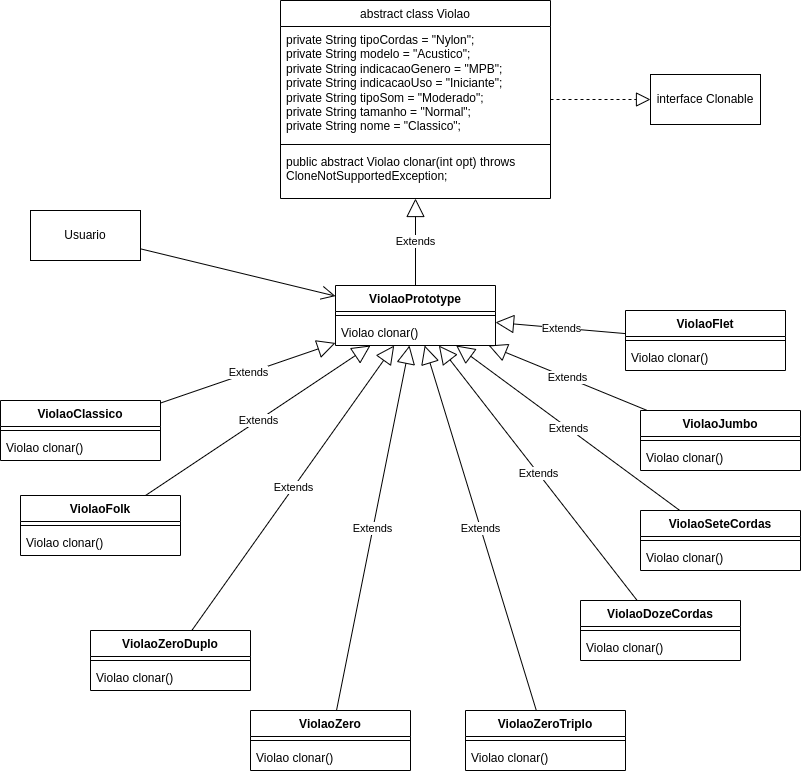

The diagram above was exported from draw.io. Its source (the exported page's mxGraphModel, read from the mxfile embedded in the PNG):
<mxGraphModel dx="1235" dy="701" grid="1" gridSize="10" guides="1" tooltips="1" connect="1" arrows="1" fold="1" page="1" pageScale="1" pageWidth="827" pageHeight="1169" math="0" shadow="0">
  <root>
    <mxCell id="0" />
    <mxCell id="1" parent="0" />
    <mxCell id="imCKrCjn3RnMbS46N4_Z-1" value="Usuario" style="html=1;whiteSpace=wrap;" vertex="1" parent="1">
      <mxGeometry x="40" y="240" width="110" height="50" as="geometry" />
    </mxCell>
    <mxCell id="imCKrCjn3RnMbS46N4_Z-2" value="" style="endArrow=open;endFill=1;endSize=12;html=1;rounded=0;" edge="1" parent="1" source="imCKrCjn3RnMbS46N4_Z-1" target="imCKrCjn3RnMbS46N4_Z-24">
      <mxGeometry width="160" relative="1" as="geometry">
        <mxPoint x="360" y="520" as="sourcePoint" />
        <mxPoint x="390" y="336.96428571428567" as="targetPoint" />
      </mxGeometry>
    </mxCell>
    <mxCell id="imCKrCjn3RnMbS46N4_Z-5" value="interface Clonable" style="html=1;whiteSpace=wrap;" vertex="1" parent="1">
      <mxGeometry x="660" y="104" width="110" height="50" as="geometry" />
    </mxCell>
    <mxCell id="imCKrCjn3RnMbS46N4_Z-11" value="&lt;span style=&quot;font-weight: 400;&quot;&gt;abstract class Violao&lt;/span&gt;" style="swimlane;fontStyle=1;align=center;verticalAlign=top;childLayout=stackLayout;horizontal=1;startSize=26;horizontalStack=0;resizeParent=1;resizeParentMax=0;resizeLast=0;collapsible=1;marginBottom=0;whiteSpace=wrap;html=1;" vertex="1" parent="1">
      <mxGeometry x="290" y="30" width="270" height="198" as="geometry" />
    </mxCell>
    <mxCell id="imCKrCjn3RnMbS46N4_Z-12" value="private String tipoCordas = &quot;Nylon&quot;;&lt;br&gt;private String modelo = &quot;Acustico&quot;;&lt;br&gt;private String indicacaoGenero = &quot;MPB&quot;;&lt;br&gt;private String indicacaoUso = &quot;Iniciante&quot;;&lt;br&gt;private String tipoSom = &quot;Moderado&quot;;&lt;br&gt;private String tamanho = &quot;Normal&quot;;&lt;br&gt;private String nome = &quot;Classico&quot;;" style="text;strokeColor=none;fillColor=none;align=left;verticalAlign=top;spacingLeft=4;spacingRight=4;overflow=hidden;rotatable=0;points=[[0,0.5],[1,0.5]];portConstraint=eastwest;whiteSpace=wrap;html=1;" vertex="1" parent="imCKrCjn3RnMbS46N4_Z-11">
      <mxGeometry y="26" width="270" height="114" as="geometry" />
    </mxCell>
    <mxCell id="imCKrCjn3RnMbS46N4_Z-13" value="" style="line;strokeWidth=1;fillColor=none;align=left;verticalAlign=middle;spacingTop=-1;spacingLeft=3;spacingRight=3;rotatable=0;labelPosition=right;points=[];portConstraint=eastwest;strokeColor=inherit;" vertex="1" parent="imCKrCjn3RnMbS46N4_Z-11">
      <mxGeometry y="140" width="270" height="8" as="geometry" />
    </mxCell>
    <mxCell id="imCKrCjn3RnMbS46N4_Z-14" value="public abstract Violao clonar(int opt) throws CloneNotSupportedException;" style="text;strokeColor=none;fillColor=none;align=left;verticalAlign=top;spacingLeft=4;spacingRight=4;overflow=hidden;rotatable=0;points=[[0,0.5],[1,0.5]];portConstraint=eastwest;whiteSpace=wrap;html=1;" vertex="1" parent="imCKrCjn3RnMbS46N4_Z-11">
      <mxGeometry y="148" width="270" height="50" as="geometry" />
    </mxCell>
    <mxCell id="imCKrCjn3RnMbS46N4_Z-18" value="Extends" style="endArrow=block;endSize=16;endFill=0;html=1;rounded=0;" edge="1" parent="1" source="imCKrCjn3RnMbS46N4_Z-24" target="imCKrCjn3RnMbS46N4_Z-11">
      <mxGeometry width="160" relative="1" as="geometry">
        <mxPoint x="442.5728155339807" y="310" as="sourcePoint" />
        <mxPoint x="410" y="300" as="targetPoint" />
      </mxGeometry>
    </mxCell>
    <mxCell id="imCKrCjn3RnMbS46N4_Z-19" value="" style="endArrow=block;dashed=1;endFill=0;endSize=12;html=1;rounded=0;" edge="1" parent="1" source="imCKrCjn3RnMbS46N4_Z-11" target="imCKrCjn3RnMbS46N4_Z-5">
      <mxGeometry width="160" relative="1" as="geometry">
        <mxPoint x="390" y="200" as="sourcePoint" />
        <mxPoint x="550" y="200" as="targetPoint" />
      </mxGeometry>
    </mxCell>
    <mxCell id="imCKrCjn3RnMbS46N4_Z-24" value="ViolaoPrototype" style="swimlane;fontStyle=1;align=center;verticalAlign=top;childLayout=stackLayout;horizontal=1;startSize=26;horizontalStack=0;resizeParent=1;resizeParentMax=0;resizeLast=0;collapsible=1;marginBottom=0;whiteSpace=wrap;html=1;" vertex="1" parent="1">
      <mxGeometry x="345" y="315" width="160" height="60" as="geometry" />
    </mxCell>
    <mxCell id="imCKrCjn3RnMbS46N4_Z-26" value="" style="line;strokeWidth=1;fillColor=none;align=left;verticalAlign=middle;spacingTop=-1;spacingLeft=3;spacingRight=3;rotatable=0;labelPosition=right;points=[];portConstraint=eastwest;strokeColor=inherit;" vertex="1" parent="imCKrCjn3RnMbS46N4_Z-24">
      <mxGeometry y="26" width="160" height="8" as="geometry" />
    </mxCell>
    <mxCell id="imCKrCjn3RnMbS46N4_Z-27" value="Violao clonar()" style="text;strokeColor=none;fillColor=none;align=left;verticalAlign=top;spacingLeft=4;spacingRight=4;overflow=hidden;rotatable=0;points=[[0,0.5],[1,0.5]];portConstraint=eastwest;whiteSpace=wrap;html=1;" vertex="1" parent="imCKrCjn3RnMbS46N4_Z-24">
      <mxGeometry y="34" width="160" height="26" as="geometry" />
    </mxCell>
    <mxCell id="imCKrCjn3RnMbS46N4_Z-28" value="ViolaoClassico" style="swimlane;fontStyle=1;align=center;verticalAlign=top;childLayout=stackLayout;horizontal=1;startSize=26;horizontalStack=0;resizeParent=1;resizeParentMax=0;resizeLast=0;collapsible=1;marginBottom=0;whiteSpace=wrap;html=1;" vertex="1" parent="1">
      <mxGeometry x="10" y="430" width="160" height="60" as="geometry" />
    </mxCell>
    <mxCell id="imCKrCjn3RnMbS46N4_Z-29" value="" style="line;strokeWidth=1;fillColor=none;align=left;verticalAlign=middle;spacingTop=-1;spacingLeft=3;spacingRight=3;rotatable=0;labelPosition=right;points=[];portConstraint=eastwest;strokeColor=inherit;" vertex="1" parent="imCKrCjn3RnMbS46N4_Z-28">
      <mxGeometry y="26" width="160" height="8" as="geometry" />
    </mxCell>
    <mxCell id="imCKrCjn3RnMbS46N4_Z-30" value="Violao clonar()" style="text;strokeColor=none;fillColor=none;align=left;verticalAlign=top;spacingLeft=4;spacingRight=4;overflow=hidden;rotatable=0;points=[[0,0.5],[1,0.5]];portConstraint=eastwest;whiteSpace=wrap;html=1;" vertex="1" parent="imCKrCjn3RnMbS46N4_Z-28">
      <mxGeometry y="34" width="160" height="26" as="geometry" />
    </mxCell>
    <mxCell id="imCKrCjn3RnMbS46N4_Z-31" value="ViolaoFlet" style="swimlane;fontStyle=1;align=center;verticalAlign=top;childLayout=stackLayout;horizontal=1;startSize=26;horizontalStack=0;resizeParent=1;resizeParentMax=0;resizeLast=0;collapsible=1;marginBottom=0;whiteSpace=wrap;html=1;" vertex="1" parent="1">
      <mxGeometry x="635" y="340" width="160" height="60" as="geometry" />
    </mxCell>
    <mxCell id="imCKrCjn3RnMbS46N4_Z-32" value="" style="line;strokeWidth=1;fillColor=none;align=left;verticalAlign=middle;spacingTop=-1;spacingLeft=3;spacingRight=3;rotatable=0;labelPosition=right;points=[];portConstraint=eastwest;strokeColor=inherit;" vertex="1" parent="imCKrCjn3RnMbS46N4_Z-31">
      <mxGeometry y="26" width="160" height="8" as="geometry" />
    </mxCell>
    <mxCell id="imCKrCjn3RnMbS46N4_Z-33" value="Violao clonar()" style="text;strokeColor=none;fillColor=none;align=left;verticalAlign=top;spacingLeft=4;spacingRight=4;overflow=hidden;rotatable=0;points=[[0,0.5],[1,0.5]];portConstraint=eastwest;whiteSpace=wrap;html=1;" vertex="1" parent="imCKrCjn3RnMbS46N4_Z-31">
      <mxGeometry y="34" width="160" height="26" as="geometry" />
    </mxCell>
    <mxCell id="imCKrCjn3RnMbS46N4_Z-34" value="ViolaoJumbo" style="swimlane;fontStyle=1;align=center;verticalAlign=top;childLayout=stackLayout;horizontal=1;startSize=26;horizontalStack=0;resizeParent=1;resizeParentMax=0;resizeLast=0;collapsible=1;marginBottom=0;whiteSpace=wrap;html=1;" vertex="1" parent="1">
      <mxGeometry x="650" y="440" width="160" height="60" as="geometry" />
    </mxCell>
    <mxCell id="imCKrCjn3RnMbS46N4_Z-35" value="" style="line;strokeWidth=1;fillColor=none;align=left;verticalAlign=middle;spacingTop=-1;spacingLeft=3;spacingRight=3;rotatable=0;labelPosition=right;points=[];portConstraint=eastwest;strokeColor=inherit;" vertex="1" parent="imCKrCjn3RnMbS46N4_Z-34">
      <mxGeometry y="26" width="160" height="8" as="geometry" />
    </mxCell>
    <mxCell id="imCKrCjn3RnMbS46N4_Z-36" value="Violao clonar()" style="text;strokeColor=none;fillColor=none;align=left;verticalAlign=top;spacingLeft=4;spacingRight=4;overflow=hidden;rotatable=0;points=[[0,0.5],[1,0.5]];portConstraint=eastwest;whiteSpace=wrap;html=1;" vertex="1" parent="imCKrCjn3RnMbS46N4_Z-34">
      <mxGeometry y="34" width="160" height="26" as="geometry" />
    </mxCell>
    <mxCell id="imCKrCjn3RnMbS46N4_Z-37" value="ViolaoFolk" style="swimlane;fontStyle=1;align=center;verticalAlign=top;childLayout=stackLayout;horizontal=1;startSize=26;horizontalStack=0;resizeParent=1;resizeParentMax=0;resizeLast=0;collapsible=1;marginBottom=0;whiteSpace=wrap;html=1;" vertex="1" parent="1">
      <mxGeometry x="30" y="525" width="160" height="60" as="geometry" />
    </mxCell>
    <mxCell id="imCKrCjn3RnMbS46N4_Z-38" value="" style="line;strokeWidth=1;fillColor=none;align=left;verticalAlign=middle;spacingTop=-1;spacingLeft=3;spacingRight=3;rotatable=0;labelPosition=right;points=[];portConstraint=eastwest;strokeColor=inherit;" vertex="1" parent="imCKrCjn3RnMbS46N4_Z-37">
      <mxGeometry y="26" width="160" height="8" as="geometry" />
    </mxCell>
    <mxCell id="imCKrCjn3RnMbS46N4_Z-39" value="Violao clonar()" style="text;strokeColor=none;fillColor=none;align=left;verticalAlign=top;spacingLeft=4;spacingRight=4;overflow=hidden;rotatable=0;points=[[0,0.5],[1,0.5]];portConstraint=eastwest;whiteSpace=wrap;html=1;" vertex="1" parent="imCKrCjn3RnMbS46N4_Z-37">
      <mxGeometry y="34" width="160" height="26" as="geometry" />
    </mxCell>
    <mxCell id="imCKrCjn3RnMbS46N4_Z-40" value="ViolaoZero" style="swimlane;fontStyle=1;align=center;verticalAlign=top;childLayout=stackLayout;horizontal=1;startSize=26;horizontalStack=0;resizeParent=1;resizeParentMax=0;resizeLast=0;collapsible=1;marginBottom=0;whiteSpace=wrap;html=1;" vertex="1" parent="1">
      <mxGeometry x="260" y="740" width="160" height="60" as="geometry" />
    </mxCell>
    <mxCell id="imCKrCjn3RnMbS46N4_Z-41" value="" style="line;strokeWidth=1;fillColor=none;align=left;verticalAlign=middle;spacingTop=-1;spacingLeft=3;spacingRight=3;rotatable=0;labelPosition=right;points=[];portConstraint=eastwest;strokeColor=inherit;" vertex="1" parent="imCKrCjn3RnMbS46N4_Z-40">
      <mxGeometry y="26" width="160" height="8" as="geometry" />
    </mxCell>
    <mxCell id="imCKrCjn3RnMbS46N4_Z-42" value="Violao clonar()" style="text;strokeColor=none;fillColor=none;align=left;verticalAlign=top;spacingLeft=4;spacingRight=4;overflow=hidden;rotatable=0;points=[[0,0.5],[1,0.5]];portConstraint=eastwest;whiteSpace=wrap;html=1;" vertex="1" parent="imCKrCjn3RnMbS46N4_Z-40">
      <mxGeometry y="34" width="160" height="26" as="geometry" />
    </mxCell>
    <mxCell id="imCKrCjn3RnMbS46N4_Z-43" value="ViolaoDozeCordas" style="swimlane;fontStyle=1;align=center;verticalAlign=top;childLayout=stackLayout;horizontal=1;startSize=26;horizontalStack=0;resizeParent=1;resizeParentMax=0;resizeLast=0;collapsible=1;marginBottom=0;whiteSpace=wrap;html=1;" vertex="1" parent="1">
      <mxGeometry x="590" y="630" width="160" height="60" as="geometry" />
    </mxCell>
    <mxCell id="imCKrCjn3RnMbS46N4_Z-44" value="" style="line;strokeWidth=1;fillColor=none;align=left;verticalAlign=middle;spacingTop=-1;spacingLeft=3;spacingRight=3;rotatable=0;labelPosition=right;points=[];portConstraint=eastwest;strokeColor=inherit;" vertex="1" parent="imCKrCjn3RnMbS46N4_Z-43">
      <mxGeometry y="26" width="160" height="8" as="geometry" />
    </mxCell>
    <mxCell id="imCKrCjn3RnMbS46N4_Z-45" value="Violao clonar()" style="text;strokeColor=none;fillColor=none;align=left;verticalAlign=top;spacingLeft=4;spacingRight=4;overflow=hidden;rotatable=0;points=[[0,0.5],[1,0.5]];portConstraint=eastwest;whiteSpace=wrap;html=1;" vertex="1" parent="imCKrCjn3RnMbS46N4_Z-43">
      <mxGeometry y="34" width="160" height="26" as="geometry" />
    </mxCell>
    <mxCell id="imCKrCjn3RnMbS46N4_Z-46" value="ViolaoSeteCordas" style="swimlane;fontStyle=1;align=center;verticalAlign=top;childLayout=stackLayout;horizontal=1;startSize=26;horizontalStack=0;resizeParent=1;resizeParentMax=0;resizeLast=0;collapsible=1;marginBottom=0;whiteSpace=wrap;html=1;" vertex="1" parent="1">
      <mxGeometry x="650" y="540" width="160" height="60" as="geometry" />
    </mxCell>
    <mxCell id="imCKrCjn3RnMbS46N4_Z-47" value="" style="line;strokeWidth=1;fillColor=none;align=left;verticalAlign=middle;spacingTop=-1;spacingLeft=3;spacingRight=3;rotatable=0;labelPosition=right;points=[];portConstraint=eastwest;strokeColor=inherit;" vertex="1" parent="imCKrCjn3RnMbS46N4_Z-46">
      <mxGeometry y="26" width="160" height="8" as="geometry" />
    </mxCell>
    <mxCell id="imCKrCjn3RnMbS46N4_Z-48" value="Violao clonar()" style="text;strokeColor=none;fillColor=none;align=left;verticalAlign=top;spacingLeft=4;spacingRight=4;overflow=hidden;rotatable=0;points=[[0,0.5],[1,0.5]];portConstraint=eastwest;whiteSpace=wrap;html=1;" vertex="1" parent="imCKrCjn3RnMbS46N4_Z-46">
      <mxGeometry y="34" width="160" height="26" as="geometry" />
    </mxCell>
    <mxCell id="imCKrCjn3RnMbS46N4_Z-50" value="ViolaoZeroDuplo" style="swimlane;fontStyle=1;align=center;verticalAlign=top;childLayout=stackLayout;horizontal=1;startSize=26;horizontalStack=0;resizeParent=1;resizeParentMax=0;resizeLast=0;collapsible=1;marginBottom=0;whiteSpace=wrap;html=1;" vertex="1" parent="1">
      <mxGeometry x="100" y="660" width="160" height="60" as="geometry" />
    </mxCell>
    <mxCell id="imCKrCjn3RnMbS46N4_Z-51" value="" style="line;strokeWidth=1;fillColor=none;align=left;verticalAlign=middle;spacingTop=-1;spacingLeft=3;spacingRight=3;rotatable=0;labelPosition=right;points=[];portConstraint=eastwest;strokeColor=inherit;" vertex="1" parent="imCKrCjn3RnMbS46N4_Z-50">
      <mxGeometry y="26" width="160" height="8" as="geometry" />
    </mxCell>
    <mxCell id="imCKrCjn3RnMbS46N4_Z-52" value="Violao clonar()" style="text;strokeColor=none;fillColor=none;align=left;verticalAlign=top;spacingLeft=4;spacingRight=4;overflow=hidden;rotatable=0;points=[[0,0.5],[1,0.5]];portConstraint=eastwest;whiteSpace=wrap;html=1;" vertex="1" parent="imCKrCjn3RnMbS46N4_Z-50">
      <mxGeometry y="34" width="160" height="26" as="geometry" />
    </mxCell>
    <mxCell id="imCKrCjn3RnMbS46N4_Z-53" value="ViolaoZeroTriplo" style="swimlane;fontStyle=1;align=center;verticalAlign=top;childLayout=stackLayout;horizontal=1;startSize=26;horizontalStack=0;resizeParent=1;resizeParentMax=0;resizeLast=0;collapsible=1;marginBottom=0;whiteSpace=wrap;html=1;" vertex="1" parent="1">
      <mxGeometry x="475" y="740" width="160" height="60" as="geometry" />
    </mxCell>
    <mxCell id="imCKrCjn3RnMbS46N4_Z-54" value="" style="line;strokeWidth=1;fillColor=none;align=left;verticalAlign=middle;spacingTop=-1;spacingLeft=3;spacingRight=3;rotatable=0;labelPosition=right;points=[];portConstraint=eastwest;strokeColor=inherit;" vertex="1" parent="imCKrCjn3RnMbS46N4_Z-53">
      <mxGeometry y="26" width="160" height="8" as="geometry" />
    </mxCell>
    <mxCell id="imCKrCjn3RnMbS46N4_Z-55" value="Violao clonar()" style="text;strokeColor=none;fillColor=none;align=left;verticalAlign=top;spacingLeft=4;spacingRight=4;overflow=hidden;rotatable=0;points=[[0,0.5],[1,0.5]];portConstraint=eastwest;whiteSpace=wrap;html=1;" vertex="1" parent="imCKrCjn3RnMbS46N4_Z-53">
      <mxGeometry y="34" width="160" height="26" as="geometry" />
    </mxCell>
    <mxCell id="imCKrCjn3RnMbS46N4_Z-56" value="Extends" style="endArrow=block;endSize=16;endFill=0;html=1;rounded=0;" edge="1" parent="1" source="imCKrCjn3RnMbS46N4_Z-31" target="imCKrCjn3RnMbS46N4_Z-24">
      <mxGeometry width="160" relative="1" as="geometry">
        <mxPoint x="435" y="325" as="sourcePoint" />
        <mxPoint x="435" y="238" as="targetPoint" />
      </mxGeometry>
    </mxCell>
    <mxCell id="imCKrCjn3RnMbS46N4_Z-57" value="Extends" style="endArrow=block;endSize=16;endFill=0;html=1;rounded=0;" edge="1" parent="1" source="imCKrCjn3RnMbS46N4_Z-40" target="imCKrCjn3RnMbS46N4_Z-24">
      <mxGeometry width="160" relative="1" as="geometry">
        <mxPoint x="650" y="292" as="sourcePoint" />
        <mxPoint x="515" y="331" as="targetPoint" />
      </mxGeometry>
    </mxCell>
    <mxCell id="imCKrCjn3RnMbS46N4_Z-58" value="Extends" style="endArrow=block;endSize=16;endFill=0;html=1;rounded=0;" edge="1" parent="1" source="imCKrCjn3RnMbS46N4_Z-43" target="imCKrCjn3RnMbS46N4_Z-24">
      <mxGeometry width="160" relative="1" as="geometry">
        <mxPoint x="660" y="302" as="sourcePoint" />
        <mxPoint x="525" y="341" as="targetPoint" />
      </mxGeometry>
    </mxCell>
    <mxCell id="imCKrCjn3RnMbS46N4_Z-59" value="Extends" style="endArrow=block;endSize=16;endFill=0;html=1;rounded=0;" edge="1" parent="1" source="imCKrCjn3RnMbS46N4_Z-46" target="imCKrCjn3RnMbS46N4_Z-24">
      <mxGeometry width="160" relative="1" as="geometry">
        <mxPoint x="670" y="312" as="sourcePoint" />
        <mxPoint x="535" y="351" as="targetPoint" />
      </mxGeometry>
    </mxCell>
    <mxCell id="imCKrCjn3RnMbS46N4_Z-60" value="Extends" style="endArrow=block;endSize=16;endFill=0;html=1;rounded=0;" edge="1" parent="1" source="imCKrCjn3RnMbS46N4_Z-37" target="imCKrCjn3RnMbS46N4_Z-24">
      <mxGeometry width="160" relative="1" as="geometry">
        <mxPoint x="680" y="322" as="sourcePoint" />
        <mxPoint x="545" y="361" as="targetPoint" />
      </mxGeometry>
    </mxCell>
    <mxCell id="imCKrCjn3RnMbS46N4_Z-61" value="Extends" style="endArrow=block;endSize=16;endFill=0;html=1;rounded=0;" edge="1" parent="1" source="imCKrCjn3RnMbS46N4_Z-28" target="imCKrCjn3RnMbS46N4_Z-24">
      <mxGeometry width="160" relative="1" as="geometry">
        <mxPoint x="690" y="332" as="sourcePoint" />
        <mxPoint x="555" y="371" as="targetPoint" />
      </mxGeometry>
    </mxCell>
    <mxCell id="imCKrCjn3RnMbS46N4_Z-62" value="Extends" style="endArrow=block;endSize=16;endFill=0;html=1;rounded=0;" edge="1" parent="1" source="imCKrCjn3RnMbS46N4_Z-34" target="imCKrCjn3RnMbS46N4_Z-24">
      <mxGeometry width="160" relative="1" as="geometry">
        <mxPoint x="700" y="342" as="sourcePoint" />
        <mxPoint x="565" y="381" as="targetPoint" />
      </mxGeometry>
    </mxCell>
    <mxCell id="imCKrCjn3RnMbS46N4_Z-63" value="Extends" style="endArrow=block;endSize=16;endFill=0;html=1;rounded=0;" edge="1" parent="1" source="imCKrCjn3RnMbS46N4_Z-53" target="imCKrCjn3RnMbS46N4_Z-24">
      <mxGeometry width="160" relative="1" as="geometry">
        <mxPoint x="710" y="352" as="sourcePoint" />
        <mxPoint x="575" y="391" as="targetPoint" />
      </mxGeometry>
    </mxCell>
    <mxCell id="imCKrCjn3RnMbS46N4_Z-65" value="Extends" style="endArrow=block;endSize=16;endFill=0;html=1;rounded=0;" edge="1" parent="1" source="imCKrCjn3RnMbS46N4_Z-50" target="imCKrCjn3RnMbS46N4_Z-24">
      <mxGeometry width="160" relative="1" as="geometry">
        <mxPoint x="165" y="535" as="sourcePoint" />
        <mxPoint x="390" y="385" as="targetPoint" />
      </mxGeometry>
    </mxCell>
  </root>
</mxGraphModel>